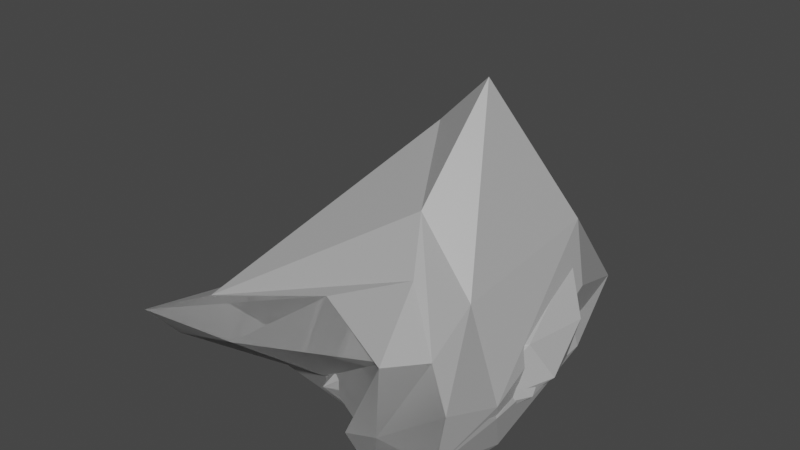 # Source: DwaneTheRocksJhonson.blend  (saved by Blender 2.81.16; exported with 4.5.12 LTS)
import bpy
from mathutils import Matrix  # noqa: F401  (used for matrix-valued properties, if any)

bpy.ops.wm.read_factory_settings(use_empty=True)
scene = bpy.context.scene
scene.name = 'Scene'

# ---- collections
col_collection = bpy.data.collections.new('Collection'); scene.collection.children.link(col_collection)

# ---- materials (node trees are filled in below, after node groups)
mat_rock = bpy.data.materials.new('ROCK')
mat_rock.use_transparent_shadow = False

# ---- material node trees
mat_rock.use_nodes = True; mat_rock.node_tree.nodes.clear()
_N = mat_rock.node_tree.nodes; _L = mat_rock.node_tree.links
n0 = _N.new('ShaderNodeOutputMaterial'); n0.name = 'Material Output'; n0.location = (300, 300)
n1 = _N.new('ShaderNodeBsdfPrincipled'); n1.name = 'Principled BSDF'; n1.location = (10, 300)
n1.distribution = 'GGX'
n1.subsurface_method = 'BURLEY'
n1.inputs[0].default_value = (0.42, 0.42, 0.42, 1.0)
n1.inputs[3].default_value = 1.45
n1.inputs[27].default_value = (0.0, 0.0, 0.0, 1.0)
n1.inputs[28].default_value = 1.0
_L.new(n1.outputs[0], n0.inputs[0])
n0.is_active_output = True

# ---- world
world_world = bpy.data.worlds.new('World'); scene.world = world_world
world_world.use_nodes = True; world_world.node_tree.nodes.clear()
_N = world_world.node_tree.nodes; _L = world_world.node_tree.links
n0 = _N.new('ShaderNodeOutputWorld'); n0.name = 'World Output'; n0.location = (300, 300)
n1 = _N.new('ShaderNodeBackground'); n1.name = 'Background'; n1.location = (10, 300)
n1.inputs[0].default_value = (0.05088, 0.05088, 0.05088, 1.0)
_L.new(n1.outputs[0], n0.inputs[0])
n0.is_active_output = True
world_world.color = (0.05088, 0.05088, 0.05088)
world_world.use_sun_shadow = False
world_world.sun_shadow_jitter_overblur = 0.0

# ---- meshes
me_icosphere = bpy.data.meshes.new('Icosphere')
me_icosphere.from_pydata([(-0.0247, -0.06498, 0.1611), (0.7506, -0.4273, 0.06167), (-0.3116, -1.046, 0.03541), (-1.497, -0.07444, -0.05959), (-0.4289, 0.7786, 0.1557), (0.6008, 0.5965, 0.02623), (0.01184, -1.362, 0.3704), (-1.017, -1.176, 0.4951), (-1.306, 0.4859, 0.6657), (0.1617, 0.8319, 0.4038), (0.8972, 0.1275, 0.4513), (-0.03252, -0.1805, 0.9489), (-0.1201, -0.5504, 0.1707), (0.43, -0.2815, 0.09142), (0.3113, -0.8104, 0.08382), (0.8004, 0.1041, 0.02921), (0.3391, 0.3059, 0.03303), (-0.5468, -0.1083, 0.2157), (-0.6673, -0.636, 0.1964), (-0.2648, 0.4119, 0.1074), (-1.225, 0.4319, -0.02607), (0.1056, 0.7976, 0.04551), (0.9632, -0.162, 0.2023), (0.8746, 0.437, 0.1742), (-0.242, -1.481, 0.01799), (0.5793, -0.8504, 0.2035), (-1.332, -0.3894, 0.3094), (-0.8491, -1.372, 0.07133), (-1.129, 0.7676, 0.2851), (-2.271, 0.2879, 0.2413), (0.4441, 0.8603, 0.1706), (-0.1596, 0.9673, 0.2474), (0.6816, -0.5186, 0.5616), (-0.7441, -1.733, 0.4126), (-1.217, -0.06118, 0.757), (-0.3518, 0.7279, 0.5635), (0.6249, 0.5543, 0.4382), (-0.04821, -0.953, 0.8016), (0.5498, 0.009746, 0.7449), (-0.6519, -0.8456, 0.8789), (-0.4264, 0.1864, 0.8778), (0.137, 0.4393, 0.6758)], [], [(0, 13, 12), (1, 13, 15), (0, 12, 17), (0, 17, 19), (0, 19, 16), (1, 15, 22), (2, 14, 24), (3, 18, 26), (4, 20, 28), (5, 21, 30), (1, 22, 25), (2, 24, 27), (3, 26, 29), (4, 28, 31), (5, 30, 23), (6, 32, 37), (7, 33, 39), (8, 34, 40), (9, 35, 41), (10, 36, 38), (38, 41, 11), (38, 36, 41), (36, 9, 41), (41, 40, 11), (41, 35, 40), (35, 8, 40), (40, 39, 11), (40, 34, 39), (34, 7, 39), (39, 37, 11), (39, 33, 37), (33, 6, 37), (37, 38, 11), (37, 32, 38), (32, 10, 38), (23, 36, 10), (23, 30, 36), (30, 9, 36), (31, 35, 9), (31, 28, 35), (28, 8, 35), (29, 34, 8), (29, 26, 34), (26, 7, 34), (27, 33, 7), (27, 24, 33), (24, 6, 33), (25, 32, 6), (25, 22, 32), (22, 10, 32), (30, 31, 9), (30, 21, 31), (21, 4, 31), (28, 29, 8), (28, 20, 29), (20, 3, 29), (26, 27, 7), (26, 18, 27), (18, 2, 27), (24, 25, 6), (24, 14, 25), (14, 1, 25), (22, 23, 10), (22, 15, 23), (15, 5, 23), (16, 21, 5), (16, 19, 21), (19, 4, 21), (19, 20, 4), (19, 17, 20), (17, 3, 20), (17, 18, 3), (17, 12, 18), (12, 2, 18), (15, 16, 5), (15, 13, 16), (13, 0, 16), (12, 14, 2), (12, 13, 14), (13, 1, 14)])
_uv = me_icosphere.uv_layers.new(name='UVMap')
_uv.uv.foreach_set('vector', [0.1824, 0.2004, 0.1411, 0.1105, 0.2483, 0.1345, 0.1113, 0.04828, 0.1411, 0.1105, 0.04691, 0.127, 0.1824, 0.2004, 0.2483, 0.1345, 0.2613, 0.2569, 0.1824, 0.2004, 0.2613, 0.2569, 0.1653, 0.3054, 0.1824, 0.2004, 0.1653, 0.3054, 0.09086, 0.2151, 0.1113, 0.04828, 0.04691, 0.127, 0.05194, 0.06549, 0.3295, 0.07792, 0.2151, 0.04036, 0.3665, 0.0, 0.2145, 0.6992, 0.2484, 0.529, 0.2808, 0.6302, 0.1489, 0.384, 0.3003, 0.4242, 0.2495, 0.4675, 0.02221, 0.2298, 0.07103, 0.3219, 0.01566, 0.2915, 0.1424, 0.8257, 0.1188, 0.8758, 0.1269, 0.7342, 0.3295, 0.07792, 0.3665, 0.0, 0.4412, 0.09105, 0.2145, 0.6992, 0.2808, 0.6302, 0.2808, 0.8317, 0.1489, 0.384, 0.2495, 0.4675, 0.08993, 0.3819, 0.02221, 0.2298, 0.01566, 0.2915, 0.0, 0.1718, 0.09119, 0.6172, 0.05893, 0.7863, 0.0, 0.6784, 0.8177, 0.3889, 0.8402, 0.5079, 0.7256, 0.3897, 0.6769, 0.09442, 0.7224, 0.1944, 0.582, 0.2524, 0.8866, 0.4497, 0.9351, 0.3562, 0.9635, 0.466, 0.9346, 0.6263, 0.9028, 0.5532, 1.0, 0.5672, 0.4642, 0.3935, 0.4771, 0.2741, 0.565, 0.3595, 1.0, 0.5672, 0.9028, 0.5532, 0.9635, 0.466, 0.9028, 0.5532, 0.8866, 0.4497, 0.9635, 0.466, 0.4771, 0.2741, 0.582, 0.2524, 0.565, 0.3595, 0.4771, 0.2741, 0.5165, 0.1671, 0.582, 0.2524, 0.5165, 0.1671, 0.6769, 0.09442, 0.582, 0.2524, 0.582, 0.2524, 0.7256, 0.3897, 0.565, 0.3595, 0.582, 0.2524, 0.7224, 0.1944, 0.7256, 0.3897, 0.7224, 0.1944, 0.8177, 0.3889, 0.7256, 0.3897, 0.7256, 0.3897, 0.6525, 0.4768, 0.565, 0.3595, 0.7256, 0.3897, 0.8402, 0.5079, 0.6525, 0.4768, 0.8402, 0.5079, 0.6933, 0.5378, 0.6525, 0.4768, 0.6525, 0.4768, 0.4642, 0.3935, 0.565, 0.3595, 0.6525, 0.4768, 0.5048, 0.4885, 0.4642, 0.3935, 0.05893, 0.7863, 0.06255, 0.921, 0.0009921, 0.8798, 0.09562, 0.9923, 0.03457, 1.0, 0.06255, 0.921, 0.8657, 0.6046, 0.8402, 0.5009, 0.9028, 0.5532, 0.8402, 0.5009, 0.8866, 0.4497, 0.9028, 0.5532, 0.8601, 0.3792, 0.9351, 0.3562, 0.8866, 0.4497, 0.8601, 0.3792, 0.9118, 0.2003, 0.9351, 0.3562, 0.9118, 0.2003, 1.0, 0.1828, 0.9351, 0.3562, 0.8402, 0.0, 0.7224, 0.1944, 0.6769, 0.09442, 0.8402, 0.0, 0.7794, 0.2215, 0.7224, 0.1944, 0.1515, 0.8151, 0.2106, 0.6544, 0.2145, 0.8784, 0.1424, 0.5908, 0.2145, 0.529, 0.2106, 0.6544, 0.4412, 0.09105, 0.3665, 0.0, 0.4642, 0.02208, 0.1424, 0.6035, 0.09119, 0.6172, 0.06161, 0.529, 0.1269, 0.7342, 0.05893, 0.7863, 0.09119, 0.6172, 0.1269, 0.7342, 0.1188, 0.8758, 0.05893, 0.7863, 0.1188, 0.8758, 0.06255, 0.921, 0.05893, 0.7863, 0.8402, 0.5009, 0.8601, 0.3792, 0.8866, 0.4497, 0.01566, 0.2915, 0.07103, 0.3219, 0.08993, 0.3819, 0.07103, 0.3219, 0.1489, 0.384, 0.08993, 0.3819, 0.9118, 0.2003, 0.9809, 0.0, 1.0, 0.1828, 0.2495, 0.4675, 0.3003, 0.4242, 0.4642, 0.529, 0.3003, 0.4242, 0.3937, 0.3761, 0.4642, 0.529, 0.1515, 0.8151, 0.1424, 0.5908, 0.2106, 0.6544, 0.4032, 0.3074, 0.3354, 0.1871, 0.4412, 0.09105, 0.3354, 0.1871, 0.3295, 0.07792, 0.4412, 0.09105, 0.1424, 0.6035, 0.1269, 0.7342, 0.09119, 0.6172, 0.3665, 0.0, 0.2151, 0.04036, 0.1809, 0.002023, 0.2151, 0.04036, 0.1113, 0.04828, 0.1809, 0.002023, 0.1188, 0.8758, 0.09562, 0.9923, 0.06255, 0.921, 0.05194, 0.06549, 0.04691, 0.127, 0.0, 0.1718, 0.04691, 0.127, 0.02221, 0.2298, 0.0, 0.1718, 0.09086, 0.2151, 0.07103, 0.3219, 0.02221, 0.2298, 0.09086, 0.2151, 0.1653, 0.3054, 0.07103, 0.3219, 0.1653, 0.3054, 0.1489, 0.384, 0.07103, 0.3219, 0.1653, 0.3054, 0.3003, 0.4242, 0.1489, 0.384, 0.1653, 0.3054, 0.2613, 0.2569, 0.3003, 0.4242, 0.2613, 0.2569, 0.3937, 0.3761, 0.3003, 0.4242, 0.2613, 0.2569, 0.3354, 0.1871, 0.3937, 0.3761, 0.2613, 0.2569, 0.2483, 0.1345, 0.3354, 0.1871, 0.2483, 0.1345, 0.3295, 0.07792, 0.3354, 0.1871, 0.04691, 0.127, 0.09086, 0.2151, 0.02221, 0.2298, 0.04691, 0.127, 0.1411, 0.1105, 0.09086, 0.2151, 0.1411, 0.1105, 0.1824, 0.2004, 0.09086, 0.2151, 0.2483, 0.1345, 0.2151, 0.04036, 0.3295, 0.07792, 0.2483, 0.1345, 0.1411, 0.1105, 0.2151, 0.04036, 0.1411, 0.1105, 0.1113, 0.04828, 0.2151, 0.04036])
me_icosphere.materials.append(mat_rock)
me_icosphere.use_remesh_fix_poles = True
me_icosphere.use_remesh_preserve_attributes = False
me_icosphere.use_mirror_vertex_groups = False
me_icosphere.update()
me_icosphere_001 = bpy.data.meshes.new('Icosphere.001')
me_icosphere_001.from_pydata([(1.661e-16, 1.775, -0.2521), (0.7236, -1.657, -0.2432), (-0.3659, -1.336, -0.1415), (-1.409, 1.024, 0.03077), (-0.2764, 2.874, 0.3258), (0.719, 1.182, 0.08584), (0.2989, -2.503, 0.7664), (-2.0, -1.911, 0.5555), (-1.987, 0.138, 0.6673), (-0.2878, 0.5453, 0.7209), (0.8958, -1.667, 0.7492), (0.0128, -1.103, 1.67), (-0.9231, -0.3367, -0.4304), (0.1641, -0.3349, -0.5315), (0.2864, -1.643, -0.3531), (0.8189, -0.5942, -0.2738), (0.4253, 1.841, -0.1256), (-0.5257, 1.921, -0.1088), (-2.337, -0.9219, -0.3009), (-0.1625, 2.924, 0.07517), (-0.6882, 2.47, 0.2095), (0.2629, 2.662, 0.2577), (0.9511, -1.898, 0.2867), (0.9006, -0.7607, 0.2137), (0.1391, -1.997, 0.3105), (0.5878, -2.398, 0.2867), (-3.365, -1.586, -0.02962), (-0.8993, -1.526, 0.3715), (-0.5878, 2.111, 0.515), (-1.712, 0.7936, 0.3207), (0.5438, 1.255, 0.4614), (1.242e-16, 2.241, 0.5593), (0.6882, -2.49, 0.8847), (0.0681, -1.669, 1.045), (-3.585, -1.905, 0.3695), (-1.025, 0.6526, 0.771), (0.4773, -0.7179, 0.8409), (0.3005, -1.992, 1.249), (0.6058, -1.533, 1.204), (-0.9004, -1.462, 1.379), (-2.632, -1.631, 0.8099), (-0.2883, -0.608, 1.567)], [], [(0, 13, 12), (1, 13, 15), (0, 12, 17), (0, 17, 19), (0, 19, 16), (1, 15, 22), (2, 14, 24), (3, 18, 26), (4, 20, 28), (5, 21, 30), (1, 22, 25), (2, 24, 27), (3, 26, 29), (4, 28, 31), (5, 30, 23), (6, 32, 37), (7, 33, 39), (8, 34, 40), (9, 35, 41), (10, 36, 38), (38, 41, 11), (38, 36, 41), (36, 9, 41), (41, 40, 11), (41, 35, 40), (35, 8, 40), (40, 39, 11), (40, 34, 39), (34, 7, 39), (39, 37, 11), (39, 33, 37), (33, 6, 37), (37, 38, 11), (37, 32, 38), (32, 10, 38), (23, 36, 10), (23, 30, 36), (30, 9, 36), (31, 35, 9), (31, 28, 35), (28, 8, 35), (29, 34, 8), (29, 26, 34), (26, 7, 34), (27, 33, 7), (27, 24, 33), (24, 6, 33), (25, 32, 6), (25, 22, 32), (22, 10, 32), (30, 31, 9), (30, 21, 31), (21, 4, 31), (28, 29, 8), (28, 20, 29), (20, 3, 29), (26, 27, 7), (26, 18, 27), (18, 2, 27), (24, 25, 6), (24, 14, 25), (14, 1, 25), (22, 23, 10), (22, 15, 23), (15, 5, 23), (16, 21, 5), (16, 19, 21), (19, 4, 21), (19, 20, 4), (19, 17, 20), (17, 3, 20), (17, 18, 3), (17, 12, 18), (12, 2, 18), (15, 16, 5), (15, 13, 16), (13, 0, 16), (12, 14, 2), (12, 13, 14), (13, 1, 14)])
_uv = me_icosphere_001.uv_layers.new(name='UVMap')
_uv.uv.foreach_set('vector', [0.6419, 0.3988, 0.5236, 0.1995, 0.6179, 0.1378, 0.4049, 0.1011, 0.5236, 0.1995, 0.4505, 0.2114, 0.6419, 0.3988, 0.6179, 0.1378, 0.694, 0.3836, 0.6419, 0.3988, 0.694, 0.3836, 0.7111, 0.5034, 0.6419, 0.3988, 0.7111, 0.5034, 0.6067, 0.4296, 0.7112, 0.4888, 0.7111, 0.3681, 0.7563, 0.5202, 0.4608, 0.6645, 0.4393, 0.5965, 0.5171, 0.5913, 0.966, 0.4151, 0.9203, 0.1743, 0.9625, 0.04365, 0.08442, 0.0, 0.1284, 0.04493, 0.1083, 0.09201, 0.7578, 0.1683, 0.7937, 0.0, 0.7995, 0.1619, 0.4384, 0.5452, 0.4898, 0.5034, 0.5215, 0.5398, 0.4608, 0.6645, 0.5171, 0.5913, 0.5279, 0.7072, 0.966, 0.4151, 0.9625, 0.04365, 0.9976, 0.3736, 0.08442, 0.0, 0.1083, 0.09201, 0.0507, 0.07377, 0.7578, 0.1683, 0.7995, 0.1619, 0.7561, 0.3903, 0.0, 0.5791, 0.0359, 0.5562, 0.0359, 0.6047, 0.5894, 0.8203, 0.5686, 0.5806, 0.6134, 0.6791, 0.2389, 0.3256, 0.4049, 0.5562, 0.2979, 0.53, 0.07494, 0.2674, 0.1429, 0.2635, 0.04603, 0.4178, 0.8044, 0.4967, 0.8288, 0.3884, 0.8572, 0.4836, 0.8572, 0.4836, 0.9203, 0.3786, 0.9203, 0.4363, 0.8572, 0.4836, 0.8288, 0.3884, 0.9203, 0.3786, 0.8288, 0.3884, 0.8428, 0.2421, 0.9203, 0.3786, 0.04603, 0.4178, 0.2979, 0.53, 0.01448, 0.4726, 0.04603, 0.4178, 0.1429, 0.2635, 0.2979, 0.53, 0.1429, 0.2635, 0.2389, 0.3256, 0.2979, 0.53, 0.2979, 0.53, 0.1124, 0.512, 0.01448, 0.4726, 0.2979, 0.53, 0.4049, 0.5562, 0.1124, 0.512, 0.6134, 1.0, 0.5894, 0.8203, 0.6134, 0.6791, 0.1124, 0.512, 0.003983, 0.5562, 0.01448, 0.4726, 0.6134, 0.6791, 0.5686, 0.5806, 0.5951, 0.5469, 0.02954, 0.6551, 0.0, 0.5791, 0.0359, 0.6047, 0.8672, 0.5354, 0.8572, 0.4836, 0.9203, 0.4363, 0.8672, 0.5354, 0.8189, 0.5906, 0.8572, 0.4836, 0.8189, 0.5906, 0.8044, 0.4967, 0.8572, 0.4836, 0.7561, 0.3903, 0.8288, 0.3884, 0.8044, 0.4967, 0.7561, 0.3903, 0.7995, 0.1619, 0.8288, 0.3884, 0.004277, 0.1748, 0.07494, 0.2674, 0.0, 0.4031, 0.0507, 0.07377, 0.1429, 0.2635, 0.07494, 0.2674, 0.0507, 0.07377, 0.1083, 0.09201, 0.1429, 0.2635, 0.1083, 0.09201, 0.2389, 0.3256, 0.1429, 0.2635, 0.2243, 0.2414, 0.4049, 0.5562, 0.2389, 0.3256, 0.9976, 0.3736, 0.9625, 0.04365, 1.0, 0.0, 0.5585, 0.9895, 0.5894, 0.8203, 0.6134, 1.0, 0.5279, 0.7072, 0.5686, 0.5806, 0.5894, 0.8203, 0.5279, 0.7072, 0.5171, 0.5913, 0.5686, 0.5806, 0.07717, 0.6391, 0.0359, 0.6391, 0.04174, 0.5562, 0.5215, 0.5398, 0.5755, 0.5111, 0.5757, 0.5572, 0.7632, 0.5761, 0.7563, 0.5202, 0.8189, 0.5906, 0.7563, 0.5202, 0.8044, 0.4967, 0.8189, 0.5906, 0.004277, 0.1748, 0.0507, 0.07377, 0.07494, 0.2674, 0.7995, 0.1619, 0.7937, 0.0, 0.828, 0.04912, 0.03606, 0.01675, 0.08442, 0.0, 0.0507, 0.07377, 0.1083, 0.09201, 0.2243, 0.2414, 0.2389, 0.3256, 0.1083, 0.09201, 0.1284, 0.04493, 0.2243, 0.2414, 0.9926, 0.596, 0.966, 0.4151, 0.9976, 0.3736, 0.5585, 0.9895, 0.5279, 0.7072, 0.5894, 0.8203, 0.5585, 0.9895, 0.4786, 0.8887, 0.5279, 0.7072, 0.4786, 0.8887, 0.4608, 0.6645, 0.5279, 0.7072, 0.5171, 0.5913, 0.5215, 0.5398, 0.5757, 0.5572, 0.5171, 0.5913, 0.4393, 0.5965, 0.5215, 0.5398, 0.4393, 0.5965, 0.4384, 0.5452, 0.5215, 0.5398, 0.7563, 0.5202, 0.7561, 0.3903, 0.8044, 0.4967, 0.7563, 0.5202, 0.7111, 0.3681, 0.7561, 0.3903, 0.7111, 0.3681, 0.7578, 0.1683, 0.7561, 0.3903, 0.7478, 0.09129, 0.7937, 0.0, 0.7578, 0.1683, 0.6067, 0.4296, 0.7111, 0.5034, 0.6587, 0.502, 0.1027, 0.5888, 0.07717, 0.576, 0.1027, 0.5562, 0.9739, 0.6732, 0.9926, 0.596, 1.0, 0.6611, 0.9739, 0.6732, 0.9457, 0.5571, 0.9926, 0.596, 0.9457, 0.5571, 0.966, 0.4151, 0.9926, 0.596, 0.9457, 0.5571, 0.9203, 0.1743, 0.966, 0.4151, 0.694, 0.3836, 0.6179, 0.1378, 0.7111, 0.0, 0.6179, 0.1378, 0.5157, 0.07113, 0.7111, 0.0, 0.4505, 0.2114, 0.6067, 0.4296, 0.5456, 0.3815, 0.4505, 0.2114, 0.5236, 0.1995, 0.6067, 0.4296, 0.5236, 0.1995, 0.6419, 0.3988, 0.6067, 0.4296, 0.4049, 0.7411, 0.4393, 0.5965, 0.4608, 0.6645, 0.6179, 0.1378, 0.5236, 0.1995, 0.445, 0.0775, 0.5236, 0.1995, 0.4049, 0.1011, 0.445, 0.0775])
me_icosphere_001.materials.append(mat_rock)
me_icosphere_001.use_remesh_fix_poles = True
me_icosphere_001.use_remesh_preserve_attributes = False
me_icosphere_001.use_mirror_vertex_groups = False
me_icosphere_001.update()
me_icosphere_002 = bpy.data.meshes.new('Icosphere.002')
me_icosphere_002.from_pydata([(0.0161, 0.08991, 0.2403), (0.7966, -0.2889, 0.1319), (-0.3116, -1.046, 0.03541), (-1.497, -0.07444, -0.05959), (-0.4433, 0.7846, 0.1599), (0.5595, 0.684, 0.07526), (0.01184, -1.362, 0.3704), (-1.017, -1.176, 0.4951), (-1.306, 0.4859, 0.6657), (-0.3331, 1.08, 0.5678), (0.9712, 0.7554, 0.7786), (-0.121, 0.2579, 1.187), (-0.1178, -0.5435, 0.1742), (0.515, -0.02577, 0.2211), (0.3116, -0.8095, 0.08429), (0.8707, 0.3158, 0.1366), (0.2921, 0.524, 0.1516), (-0.5468, -0.1083, 0.2157), (-0.6673, -0.636, 0.1964), (-0.2716, 0.4148, 0.1093), (-1.225, 0.4319, -0.02607), (0.0008561, 0.8413, 0.07561), (1.057, 0.1196, 0.3452), (0.8848, 0.6502, 0.2864), (-0.242, -1.481, 0.01799), (0.5844, -0.8349, 0.2114), (-1.332, -0.3894, 0.3094), (-0.8491, -1.372, 0.07133), (-1.129, 0.7676, 0.2851), (-2.271, 0.2879, 0.2413), (0.2264, 0.9631, 0.2395), (-0.3322, 1.039, 0.2969), (0.8284, -0.07498, 0.7866), (-0.7441, -1.733, 0.4126), (-1.217, -0.06118, 0.757), (-0.5898, 0.8272, 0.6319), (0.3246, 1.104, 0.7492), (-0.04821, -0.953, 0.8016), (0.6061, 1.069, 1.301), (-0.6519, -0.8456, 0.8789), (-0.4647, 0.2271, 0.9019), (-0.2723, 0.9258, 1.044)], [], [(0, 13, 12), (1, 13, 15), (0, 12, 17), (0, 17, 19), (0, 19, 16), (1, 15, 22), (2, 14, 24), (3, 18, 26), (4, 20, 28), (5, 21, 30), (1, 22, 25), (2, 24, 27), (3, 26, 29), (4, 28, 31), (5, 30, 23), (6, 32, 37), (7, 33, 39), (8, 34, 40), (9, 35, 41), (10, 36, 38), (38, 41, 11), (38, 36, 41), (36, 9, 41), (41, 40, 11), (41, 35, 40), (35, 8, 40), (40, 39, 11), (40, 34, 39), (34, 7, 39), (39, 37, 11), (39, 33, 37), (33, 6, 37), (37, 38, 11), (37, 32, 38), (32, 10, 38), (23, 36, 10), (23, 30, 36), (30, 9, 36), (31, 35, 9), (31, 28, 35), (28, 8, 35), (29, 34, 8), (29, 26, 34), (26, 7, 34), (27, 33, 7), (27, 24, 33), (24, 6, 33), (25, 32, 6), (25, 22, 32), (22, 10, 32), (30, 31, 9), (30, 21, 31), (21, 4, 31), (28, 29, 8), (28, 20, 29), (20, 3, 29), (26, 27, 7), (26, 18, 27), (18, 2, 27), (24, 25, 6), (24, 14, 25), (14, 1, 25), (22, 23, 10), (22, 15, 23), (15, 5, 23), (16, 21, 5), (16, 19, 21), (19, 4, 21), (19, 20, 4), (19, 17, 20), (17, 3, 20), (17, 18, 3), (17, 12, 18), (12, 2, 18), (15, 16, 5), (15, 13, 16), (13, 0, 16), (12, 14, 2), (12, 13, 14), (13, 1, 14)])
_uv = me_icosphere_002.uv_layers.new(name='UVMap')
_uv.uv.foreach_set('vector', [0.1824, 0.2004, 0.1411, 0.1105, 0.2483, 0.1345, 0.1113, 0.04828, 0.1411, 0.1105, 0.04691, 0.127, 0.1824, 0.2004, 0.2483, 0.1345, 0.2613, 0.2569, 0.1824, 0.2004, 0.2613, 0.2569, 0.1653, 0.3054, 0.1824, 0.2004, 0.1653, 0.3054, 0.09086, 0.2151, 0.1113, 0.04828, 0.04691, 0.127, 0.05194, 0.06549, 0.3295, 0.07792, 0.2151, 0.04036, 0.3665, 0.0, 0.2145, 0.6992, 0.2484, 0.529, 0.2808, 0.6302, 0.1489, 0.384, 0.3003, 0.4242, 0.2495, 0.4675, 0.02221, 0.2298, 0.07103, 0.3219, 0.01566, 0.2915, 0.1424, 0.8257, 0.1188, 0.8758, 0.1269, 0.7342, 0.3295, 0.07792, 0.3665, 0.0, 0.4412, 0.09105, 0.2145, 0.6992, 0.2808, 0.6302, 0.2808, 0.8317, 0.1489, 0.384, 0.2495, 0.4675, 0.08993, 0.3819, 0.02221, 0.2298, 0.01566, 0.2915, 0.0, 0.1718, 0.09119, 0.6172, 0.05893, 0.7863, 0.0, 0.6784, 0.8177, 0.3889, 0.8402, 0.5079, 0.7256, 0.3897, 0.6769, 0.09442, 0.7224, 0.1944, 0.582, 0.2524, 0.8866, 0.4497, 0.9351, 0.3562, 0.9635, 0.466, 0.9346, 0.6263, 0.9028, 0.5532, 1.0, 0.5672, 0.4642, 0.3935, 0.4771, 0.2741, 0.565, 0.3595, 1.0, 0.5672, 0.9028, 0.5532, 0.9635, 0.466, 0.9028, 0.5532, 0.8866, 0.4497, 0.9635, 0.466, 0.4771, 0.2741, 0.582, 0.2524, 0.565, 0.3595, 0.4771, 0.2741, 0.5165, 0.1671, 0.582, 0.2524, 0.5165, 0.1671, 0.6769, 0.09442, 0.582, 0.2524, 0.582, 0.2524, 0.7256, 0.3897, 0.565, 0.3595, 0.582, 0.2524, 0.7224, 0.1944, 0.7256, 0.3897, 0.7224, 0.1944, 0.8177, 0.3889, 0.7256, 0.3897, 0.7256, 0.3897, 0.6525, 0.4768, 0.565, 0.3595, 0.7256, 0.3897, 0.8402, 0.5079, 0.6525, 0.4768, 0.8402, 0.5079, 0.6933, 0.5378, 0.6525, 0.4768, 0.6525, 0.4768, 0.4642, 0.3935, 0.565, 0.3595, 0.6525, 0.4768, 0.5048, 0.4885, 0.4642, 0.3935, 0.05893, 0.7863, 0.06255, 0.921, 0.0009921, 0.8798, 0.09562, 0.9923, 0.03457, 1.0, 0.06255, 0.921, 0.8657, 0.6046, 0.8402, 0.5009, 0.9028, 0.5532, 0.8402, 0.5009, 0.8866, 0.4497, 0.9028, 0.5532, 0.8601, 0.3792, 0.9351, 0.3562, 0.8866, 0.4497, 0.8601, 0.3792, 0.9118, 0.2003, 0.9351, 0.3562, 0.9118, 0.2003, 1.0, 0.1828, 0.9351, 0.3562, 0.8402, 0.0, 0.7224, 0.1944, 0.6769, 0.09442, 0.8402, 0.0, 0.7794, 0.2215, 0.7224, 0.1944, 0.1515, 0.8151, 0.2106, 0.6544, 0.2145, 0.8784, 0.1424, 0.5908, 0.2145, 0.529, 0.2106, 0.6544, 0.4412, 0.09105, 0.3665, 0.0, 0.4642, 0.02208, 0.1424, 0.6035, 0.09119, 0.6172, 0.06161, 0.529, 0.1269, 0.7342, 0.05893, 0.7863, 0.09119, 0.6172, 0.1269, 0.7342, 0.1188, 0.8758, 0.05893, 0.7863, 0.1188, 0.8758, 0.06255, 0.921, 0.05893, 0.7863, 0.8402, 0.5009, 0.8601, 0.3792, 0.8866, 0.4497, 0.01566, 0.2915, 0.07103, 0.3219, 0.08993, 0.3819, 0.07103, 0.3219, 0.1489, 0.384, 0.08993, 0.3819, 0.9118, 0.2003, 0.9809, 0.0, 1.0, 0.1828, 0.2495, 0.4675, 0.3003, 0.4242, 0.4642, 0.529, 0.3003, 0.4242, 0.3937, 0.3761, 0.4642, 0.529, 0.1515, 0.8151, 0.1424, 0.5908, 0.2106, 0.6544, 0.4032, 0.3074, 0.3354, 0.1871, 0.4412, 0.09105, 0.3354, 0.1871, 0.3295, 0.07792, 0.4412, 0.09105, 0.1424, 0.6035, 0.1269, 0.7342, 0.09119, 0.6172, 0.3665, 0.0, 0.2151, 0.04036, 0.1809, 0.002023, 0.2151, 0.04036, 0.1113, 0.04828, 0.1809, 0.002023, 0.1188, 0.8758, 0.09562, 0.9923, 0.06255, 0.921, 0.05194, 0.06549, 0.04691, 0.127, 0.0, 0.1718, 0.04691, 0.127, 0.02221, 0.2298, 0.0, 0.1718, 0.09086, 0.2151, 0.07103, 0.3219, 0.02221, 0.2298, 0.09086, 0.2151, 0.1653, 0.3054, 0.07103, 0.3219, 0.1653, 0.3054, 0.1489, 0.384, 0.07103, 0.3219, 0.1653, 0.3054, 0.3003, 0.4242, 0.1489, 0.384, 0.1653, 0.3054, 0.2613, 0.2569, 0.3003, 0.4242, 0.2613, 0.2569, 0.3937, 0.3761, 0.3003, 0.4242, 0.2613, 0.2569, 0.3354, 0.1871, 0.3937, 0.3761, 0.2613, 0.2569, 0.2483, 0.1345, 0.3354, 0.1871, 0.2483, 0.1345, 0.3295, 0.07792, 0.3354, 0.1871, 0.04691, 0.127, 0.09086, 0.2151, 0.02221, 0.2298, 0.04691, 0.127, 0.1411, 0.1105, 0.09086, 0.2151, 0.1411, 0.1105, 0.1824, 0.2004, 0.09086, 0.2151, 0.2483, 0.1345, 0.2151, 0.04036, 0.3295, 0.07792, 0.2483, 0.1345, 0.1411, 0.1105, 0.2151, 0.04036, 0.1411, 0.1105, 0.1113, 0.04828, 0.2151, 0.04036])
me_icosphere_002.materials.append(mat_rock)
me_icosphere_002.use_remesh_fix_poles = True
me_icosphere_002.use_remesh_preserve_attributes = False
me_icosphere_002.use_mirror_vertex_groups = False
me_icosphere_002.update()
me_icosphere_003 = bpy.data.meshes.new('Icosphere.003')
me_icosphere_003.from_pydata([(1.661e-16, 1.775, 0.1951), (0.7236, -1.657, -0.2432), (-0.3659, -1.336, -0.1323), (-1.409, 1.024, 0.7886), (-0.2764, 2.874, 0.3258), (0.719, 1.182, 0.9337), (0.2989, -2.503, 0.7664), (-2.0, -1.911, 0.5555), (-1.987, 0.138, 0.9121), (-0.2878, 0.5453, 3.458), (0.8958, -1.667, 0.7492), (0.0128, -1.103, 1.749), (-0.9231, -0.3367, 0.03296), (0.1641, -0.3349, -0.08698), (0.2864, -1.643, -0.3531), (0.8189, -0.5942, -0.1549), (0.4253, 1.841, 0.1724), (-0.5257, 1.921, 0.2952), (-2.337, -0.9219, -0.3009), (-0.1625, 2.924, 0.07517), (-0.6882, 2.47, 0.2313), (0.2629, 2.662, 0.2577), (0.9511, -1.898, 0.2867), (0.9006, -0.7607, 0.3655), (0.1391, -1.997, 0.3105), (0.5878, -2.398, 0.2867), (-3.365, -1.586, -0.02962), (-0.8993, -1.526, 0.3715), (-0.5878, 2.111, 0.9432), (-1.712, 0.7936, 0.9134), (0.5438, 1.255, 1.731), (1.242e-16, 2.241, 0.8285), (0.6882, -2.49, 0.8847), (0.0681, -1.669, 1.045), (-3.585, -1.905, 0.3695), (-1.025, 0.6526, 2.744), (0.4773, -0.7179, 1.463), (0.3005, -1.992, 1.249), (0.6058, -1.533, 1.204), (-0.9004, -1.462, 1.379), (-2.632, -1.631, 0.8099), (-0.2883, -0.608, 2.274)], [], [(0, 13, 12), (1, 13, 15), (0, 12, 17), (0, 17, 19), (0, 19, 16), (1, 15, 22), (2, 14, 24), (3, 18, 26), (4, 20, 28), (5, 21, 30), (1, 22, 25), (2, 24, 27), (3, 26, 29), (4, 28, 31), (5, 30, 23), (6, 32, 37), (7, 33, 39), (8, 34, 40), (9, 35, 41), (10, 36, 38), (38, 41, 11), (38, 36, 41), (36, 9, 41), (41, 40, 11), (41, 35, 40), (35, 8, 40), (40, 39, 11), (40, 34, 39), (34, 7, 39), (39, 37, 11), (39, 33, 37), (33, 6, 37), (37, 38, 11), (37, 32, 38), (32, 10, 38), (23, 36, 10), (23, 30, 36), (30, 9, 36), (31, 35, 9), (31, 28, 35), (28, 8, 35), (29, 34, 8), (29, 26, 34), (26, 7, 34), (27, 33, 7), (27, 24, 33), (24, 6, 33), (25, 32, 6), (25, 22, 32), (22, 10, 32), (30, 31, 9), (30, 21, 31), (21, 4, 31), (28, 29, 8), (28, 20, 29), (20, 3, 29), (26, 27, 7), (26, 18, 27), (18, 2, 27), (24, 25, 6), (24, 14, 25), (14, 1, 25), (22, 23, 10), (22, 15, 23), (15, 5, 23), (16, 21, 5), (16, 19, 21), (19, 4, 21), (19, 20, 4), (19, 17, 20), (17, 3, 20), (17, 18, 3), (17, 12, 18), (12, 2, 18), (15, 16, 5), (15, 13, 16), (13, 0, 16), (12, 14, 2), (12, 13, 14), (13, 1, 14)])
_uv = me_icosphere_003.uv_layers.new(name='UVMap')
_uv.uv.foreach_set('vector', [0.6419, 0.3988, 0.5236, 0.1995, 0.6179, 0.1378, 0.4049, 0.1011, 0.5236, 0.1995, 0.4505, 0.2114, 0.6419, 0.3988, 0.6179, 0.1378, 0.694, 0.3836, 0.6419, 0.3988, 0.694, 0.3836, 0.7111, 0.5034, 0.6419, 0.3988, 0.7111, 0.5034, 0.6067, 0.4296, 0.7112, 0.4888, 0.7111, 0.3681, 0.7563, 0.5202, 0.4608, 0.6645, 0.4393, 0.5965, 0.5171, 0.5913, 0.966, 0.4151, 0.9203, 0.1743, 0.9625, 0.04365, 0.08442, 0.0, 0.1284, 0.04493, 0.1083, 0.09201, 0.7578, 0.1683, 0.7937, 0.0, 0.7995, 0.1619, 0.4384, 0.5452, 0.4898, 0.5034, 0.5215, 0.5398, 0.4608, 0.6645, 0.5171, 0.5913, 0.5279, 0.7072, 0.966, 0.4151, 0.9625, 0.04365, 0.9976, 0.3736, 0.08442, 0.0, 0.1083, 0.09201, 0.0507, 0.07377, 0.7578, 0.1683, 0.7995, 0.1619, 0.7561, 0.3903, 0.0, 0.5791, 0.0359, 0.5562, 0.0359, 0.6047, 0.5894, 0.8203, 0.5686, 0.5806, 0.6134, 0.6791, 0.2389, 0.3256, 0.4049, 0.5562, 0.2979, 0.53, 0.07494, 0.2674, 0.1429, 0.2635, 0.04603, 0.4178, 0.8044, 0.4967, 0.8288, 0.3884, 0.8572, 0.4836, 0.8572, 0.4836, 0.9203, 0.3786, 0.9203, 0.4363, 0.8572, 0.4836, 0.8288, 0.3884, 0.9203, 0.3786, 0.8288, 0.3884, 0.8428, 0.2421, 0.9203, 0.3786, 0.04603, 0.4178, 0.2979, 0.53, 0.01448, 0.4726, 0.04603, 0.4178, 0.1429, 0.2635, 0.2979, 0.53, 0.1429, 0.2635, 0.2389, 0.3256, 0.2979, 0.53, 0.2979, 0.53, 0.1124, 0.512, 0.01448, 0.4726, 0.2979, 0.53, 0.4049, 0.5562, 0.1124, 0.512, 0.6134, 1.0, 0.5894, 0.8203, 0.6134, 0.6791, 0.1124, 0.512, 0.003983, 0.5562, 0.01448, 0.4726, 0.6134, 0.6791, 0.5686, 0.5806, 0.5951, 0.5469, 0.02954, 0.6551, 0.0, 0.5791, 0.0359, 0.6047, 0.8672, 0.5354, 0.8572, 0.4836, 0.9203, 0.4363, 0.8672, 0.5354, 0.8189, 0.5906, 0.8572, 0.4836, 0.8189, 0.5906, 0.8044, 0.4967, 0.8572, 0.4836, 0.7561, 0.3903, 0.8288, 0.3884, 0.8044, 0.4967, 0.7561, 0.3903, 0.7995, 0.1619, 0.8288, 0.3884, 0.004277, 0.1748, 0.07494, 0.2674, 0.0, 0.4031, 0.0507, 0.07377, 0.1429, 0.2635, 0.07494, 0.2674, 0.0507, 0.07377, 0.1083, 0.09201, 0.1429, 0.2635, 0.1083, 0.09201, 0.2389, 0.3256, 0.1429, 0.2635, 0.2243, 0.2414, 0.4049, 0.5562, 0.2389, 0.3256, 0.9976, 0.3736, 0.9625, 0.04365, 1.0, 0.0, 0.5585, 0.9895, 0.5894, 0.8203, 0.6134, 1.0, 0.5279, 0.7072, 0.5686, 0.5806, 0.5894, 0.8203, 0.5279, 0.7072, 0.5171, 0.5913, 0.5686, 0.5806, 0.07717, 0.6391, 0.0359, 0.6391, 0.04174, 0.5562, 0.5215, 0.5398, 0.5755, 0.5111, 0.5757, 0.5572, 0.7632, 0.5761, 0.7563, 0.5202, 0.8189, 0.5906, 0.7563, 0.5202, 0.8044, 0.4967, 0.8189, 0.5906, 0.004277, 0.1748, 0.0507, 0.07377, 0.07494, 0.2674, 0.7995, 0.1619, 0.7937, 0.0, 0.828, 0.04912, 0.03606, 0.01675, 0.08442, 0.0, 0.0507, 0.07377, 0.1083, 0.09201, 0.2243, 0.2414, 0.2389, 0.3256, 0.1083, 0.09201, 0.1284, 0.04493, 0.2243, 0.2414, 0.9926, 0.596, 0.966, 0.4151, 0.9976, 0.3736, 0.5585, 0.9895, 0.5279, 0.7072, 0.5894, 0.8203, 0.5585, 0.9895, 0.4786, 0.8887, 0.5279, 0.7072, 0.4786, 0.8887, 0.4608, 0.6645, 0.5279, 0.7072, 0.5171, 0.5913, 0.5215, 0.5398, 0.5757, 0.5572, 0.5171, 0.5913, 0.4393, 0.5965, 0.5215, 0.5398, 0.4393, 0.5965, 0.4384, 0.5452, 0.5215, 0.5398, 0.7563, 0.5202, 0.7561, 0.3903, 0.8044, 0.4967, 0.7563, 0.5202, 0.7111, 0.3681, 0.7561, 0.3903, 0.7111, 0.3681, 0.7578, 0.1683, 0.7561, 0.3903, 0.7478, 0.09129, 0.7937, 0.0, 0.7578, 0.1683, 0.6067, 0.4296, 0.7111, 0.5034, 0.6587, 0.502, 0.1027, 0.5888, 0.07717, 0.576, 0.1027, 0.5562, 0.9739, 0.6732, 0.9926, 0.596, 1.0, 0.6611, 0.9739, 0.6732, 0.9457, 0.5571, 0.9926, 0.596, 0.9457, 0.5571, 0.966, 0.4151, 0.9926, 0.596, 0.9457, 0.5571, 0.9203, 0.1743, 0.966, 0.4151, 0.694, 0.3836, 0.6179, 0.1378, 0.7111, 0.0, 0.6179, 0.1378, 0.5157, 0.07113, 0.7111, 0.0, 0.4505, 0.2114, 0.6067, 0.4296, 0.5456, 0.3815, 0.4505, 0.2114, 0.5236, 0.1995, 0.6067, 0.4296, 0.5236, 0.1995, 0.6419, 0.3988, 0.6067, 0.4296, 0.4049, 0.7411, 0.4393, 0.5965, 0.4608, 0.6645, 0.6179, 0.1378, 0.5236, 0.1995, 0.445, 0.0775, 0.5236, 0.1995, 0.4049, 0.1011, 0.445, 0.0775])
me_icosphere_003.materials.append(mat_rock)
me_icosphere_003.use_remesh_fix_poles = True
me_icosphere_003.use_remesh_preserve_attributes = False
me_icosphere_003.use_mirror_vertex_groups = False
me_icosphere_003.update()

# ---- objects
ob_icosphere = bpy.data.objects.new('Icosphere', me_icosphere)
ob_icosphere_001 = bpy.data.objects.new('Icosphere.001', me_icosphere_001)
ob_icosphere_002 = bpy.data.objects.new('Icosphere.002', me_icosphere_002)
ob_icosphere_003 = bpy.data.objects.new('Icosphere.003', me_icosphere_003)

# ---- transforms, parenting, visibility, modifiers, constraints
ob_icosphere.location = (0.0, 0.0, 0.0)
ob_icosphere.lineart.crease_threshold = 0.0
ob_icosphere_001.location = (0.0, 0.0, 0.0)
ob_icosphere_001.lineart.crease_threshold = 0.0
ob_icosphere_002.location = (0.0, 0.0, 0.0)
ob_icosphere_002.lineart.crease_threshold = 0.0
ob_icosphere_003.location = (0.0, 0.0, 0.0)
ob_icosphere_003.lineart.crease_threshold = 0.0

# ---- collection membership
col_collection.objects.link(ob_icosphere)
col_collection.objects.link(ob_icosphere_001)
col_collection.objects.link(ob_icosphere_002)
col_collection.objects.link(ob_icosphere_003)

# ---- scene / render settings (as saved in the file)
scene.frame_start = 1; scene.frame_end = 250; scene.frame_set(1)
scene.render.engine = 'BLENDER_EEVEE_NEXT'
scene.cycles.use_denoising = False
scene.cycles.samples = 128
scene.cycles.sampling_pattern = 'TABULATED_SOBOL'
scene.cycles.use_adaptive_sampling = False
scene.cycles.use_light_tree = False
scene.view_settings.view_transform = 'Filmic'
bpy.context.view_layer.update()

# ---- added for rendering (the .blend has no active camera and no usable light): camera, sun
cam_auto = bpy.data.cameras.new('AutoCamera')
cam_auto.lens = 50.0
cam_auto.sensor_width = 36.0
cam_auto.clip_end = 1000.0
ob_auto_camera = bpy.data.objects.new('AutoCamera', cam_auto)
scene.collection.objects.link(ob_auto_camera)
ob_auto_camera.location = (6.30436, -8.87174, 7.51827)
ob_auto_camera.rotation_euler = (1.09748, -7.21219e-08, 0.694738)
scene.camera = ob_auto_camera
light_auto_sun = bpy.data.lights.new('AutoSun', 'SUN')
light_auto_sun.energy = 3.0
light_auto_sun.angle = 0.0523599
ob_auto_sun = bpy.data.objects.new('AutoSun', light_auto_sun)
scene.collection.objects.link(ob_auto_sun)
ob_auto_sun.rotation_euler = (0.872665, 0.174533, 0.523599)
bpy.context.view_layer.update()
